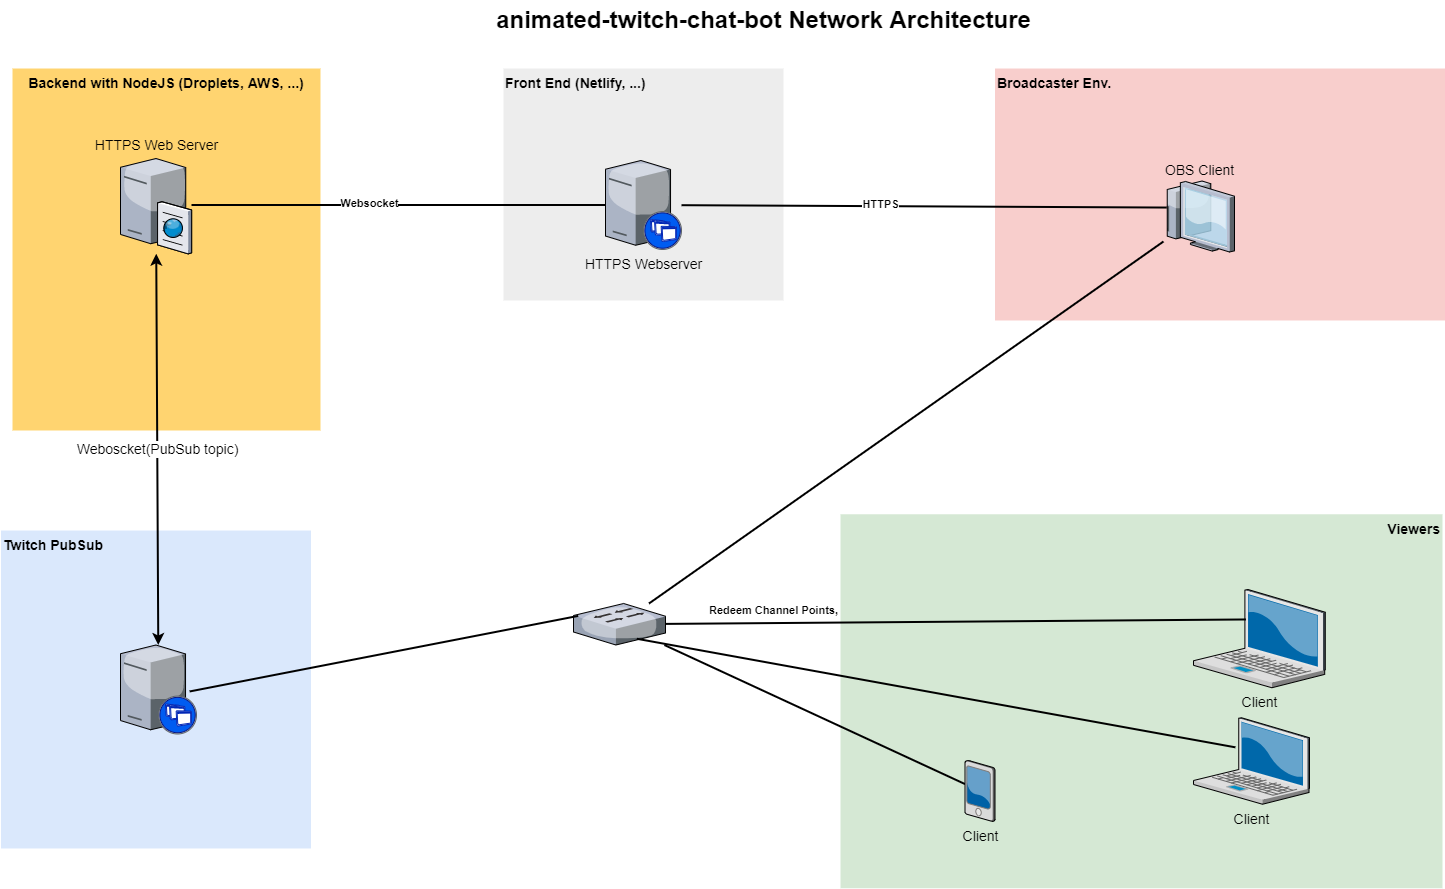

The diagram above was exported from draw.io. Its source (the exported page's mxGraphModel, read from the mxfile embedded in the PNG):
<mxGraphModel dx="2031" dy="1089" grid="1" gridSize="10" guides="1" tooltips="1" connect="1" arrows="1" fold="1" page="1" pageScale="1" pageWidth="850" pageHeight="1100" math="0" shadow="0">
  <root>
    <mxCell id="0" />
    <mxCell id="1" parent="0" />
    <mxCell id="-6rClQVq4S_JQpJwZ2Rc-1" value="&lt;b&gt;Broadcaster Env.&lt;/b&gt;" style="whiteSpace=wrap;html=1;fillColor=#f8cecc;fontSize=14;strokeColor=none;verticalAlign=top;align=left;" vertex="1" parent="1">
      <mxGeometry x="1161.5" y="98" width="450" height="252" as="geometry" />
    </mxCell>
    <mxCell id="-6rClQVq4S_JQpJwZ2Rc-2" value="&lt;b&gt;Viewers&lt;/b&gt;" style="whiteSpace=wrap;html=1;fillColor=#d5e8d4;fontSize=14;strokeColor=none;verticalAlign=top;align=right;" vertex="1" parent="1">
      <mxGeometry x="1007" y="543.75" width="602" height="374" as="geometry" />
    </mxCell>
    <mxCell id="-6rClQVq4S_JQpJwZ2Rc-3" value="&lt;b&gt;Front End (Netlify, ...)&lt;/b&gt;" style="whiteSpace=wrap;html=1;fillColor=#EDEDED;fontSize=14;strokeColor=none;verticalAlign=top;align=left;" vertex="1" parent="1">
      <mxGeometry x="670" y="98" width="280" height="232" as="geometry" />
    </mxCell>
    <mxCell id="-6rClQVq4S_JQpJwZ2Rc-4" value="&lt;b&gt;Twitch PubSub&lt;/b&gt;" style="whiteSpace=wrap;html=1;fillColor=#dae8fc;fontSize=14;strokeColor=none;verticalAlign=top;align=left;" vertex="1" parent="1">
      <mxGeometry x="167.5" y="560" width="310" height="318" as="geometry" />
    </mxCell>
    <mxCell id="-6rClQVq4S_JQpJwZ2Rc-5" value="&lt;b&gt;Backend with NodeJS (Droplets, AWS, ...)&lt;/b&gt;" style="whiteSpace=wrap;html=1;fillColor=#FFD470;gradientColor=none;fontSize=14;strokeColor=none;verticalAlign=top;" vertex="1" parent="1">
      <mxGeometry x="179" y="98" width="308" height="362" as="geometry" />
    </mxCell>
    <mxCell id="-6rClQVq4S_JQpJwZ2Rc-6" value="Client" style="verticalLabelPosition=bottom;aspect=fixed;html=1;verticalAlign=top;strokeColor=none;shape=mxgraph.citrix.laptop_2;fillColor=#66B2FF;gradientColor=#0066CC;fontSize=14;" vertex="1" parent="1">
      <mxGeometry x="1360" y="747.25" width="116" height="86.5" as="geometry" />
    </mxCell>
    <mxCell id="-6rClQVq4S_JQpJwZ2Rc-7" value="Client" style="verticalLabelPosition=bottom;aspect=fixed;html=1;verticalAlign=top;strokeColor=none;shape=mxgraph.citrix.laptop_2;fillColor=#66B2FF;gradientColor=#0066CC;fontSize=14;" vertex="1" parent="1">
      <mxGeometry x="1360" y="619" width="131.76" height="98.25" as="geometry" />
    </mxCell>
    <mxCell id="-6rClQVq4S_JQpJwZ2Rc-8" style="edgeStyle=none;rounded=0;html=1;startSize=10;endSize=10;jettySize=auto;orthogonalLoop=1;fontSize=14;endArrow=none;endFill=0;strokeWidth=2;" edge="1" parent="1" source="-6rClQVq4S_JQpJwZ2Rc-18" target="-6rClQVq4S_JQpJwZ2Rc-14">
      <mxGeometry relative="1" as="geometry">
        <mxPoint x="451" y="205.60225563909785" as="sourcePoint" />
      </mxGeometry>
    </mxCell>
    <mxCell id="-6rClQVq4S_JQpJwZ2Rc-9" value="Websocket" style="edgeLabel;html=1;align=center;verticalAlign=middle;resizable=0;points=[];fontStyle=1" vertex="1" connectable="0" parent="-6rClQVq4S_JQpJwZ2Rc-8">
      <mxGeometry x="-0.1463" y="2" relative="1" as="geometry">
        <mxPoint as="offset" />
      </mxGeometry>
    </mxCell>
    <mxCell id="-6rClQVq4S_JQpJwZ2Rc-10" style="edgeStyle=none;rounded=0;html=1;startSize=10;endSize=10;jettySize=auto;orthogonalLoop=1;fontSize=14;endArrow=none;endFill=0;strokeWidth=2;" edge="1" parent="1" source="-6rClQVq4S_JQpJwZ2Rc-11" target="-6rClQVq4S_JQpJwZ2Rc-20">
      <mxGeometry relative="1" as="geometry">
        <mxPoint x="713" y="1022.9882506527415" as="targetPoint" />
      </mxGeometry>
    </mxCell>
    <mxCell id="-6rClQVq4S_JQpJwZ2Rc-11" value="Client" style="verticalLabelPosition=bottom;aspect=fixed;html=1;verticalAlign=top;strokeColor=none;shape=mxgraph.citrix.pda;fillColor=#66B2FF;gradientColor=#0066CC;fontSize=14;" vertex="1" parent="1">
      <mxGeometry x="1131.5" y="790" width="30" height="61" as="geometry" />
    </mxCell>
    <mxCell id="-6rClQVq4S_JQpJwZ2Rc-12" style="edgeStyle=none;rounded=0;html=1;startSize=10;endSize=10;jettySize=auto;orthogonalLoop=1;fontSize=14;endArrow=none;endFill=0;strokeWidth=2;entryX=0.046;entryY=0.374;entryDx=0;entryDy=0;entryPerimeter=0;" edge="1" parent="1" source="-6rClQVq4S_JQpJwZ2Rc-14" target="-6rClQVq4S_JQpJwZ2Rc-21">
      <mxGeometry relative="1" as="geometry">
        <mxPoint x="759" y="201.88271604938268" as="targetPoint" />
      </mxGeometry>
    </mxCell>
    <mxCell id="-6rClQVq4S_JQpJwZ2Rc-13" value="HTTPS" style="edgeLabel;html=1;align=center;verticalAlign=middle;resizable=0;points=[];fontStyle=1" vertex="1" connectable="0" parent="-6rClQVq4S_JQpJwZ2Rc-12">
      <mxGeometry x="-0.1834" y="2" relative="1" as="geometry">
        <mxPoint as="offset" />
      </mxGeometry>
    </mxCell>
    <mxCell id="-6rClQVq4S_JQpJwZ2Rc-14" value="HTTPS Webserver" style="verticalLabelPosition=bottom;aspect=fixed;html=1;verticalAlign=top;strokeColor=none;shape=mxgraph.citrix.xenapp_server;fillColor=#66B2FF;gradientColor=#0066CC;fontSize=14;" vertex="1" parent="1">
      <mxGeometry x="772.0000000000001" y="190" width="76" height="89" as="geometry" />
    </mxCell>
    <mxCell id="-6rClQVq4S_JQpJwZ2Rc-15" value="Weboscket(PubSub topic)" style="edgeStyle=none;rounded=0;html=1;jettySize=auto;orthogonalLoop=1;fontSize=14;endArrow=classic;endFill=1;strokeWidth=2;strokeColor=default;startArrow=classic;startFill=1;" edge="1" parent="1" source="-6rClQVq4S_JQpJwZ2Rc-23" target="-6rClQVq4S_JQpJwZ2Rc-18">
      <mxGeometry relative="1" as="geometry">
        <mxPoint x="320" y="830" as="sourcePoint" />
      </mxGeometry>
    </mxCell>
    <mxCell id="-6rClQVq4S_JQpJwZ2Rc-16" style="edgeStyle=none;rounded=0;html=1;startSize=10;endSize=10;jettySize=auto;orthogonalLoop=1;fontSize=14;endArrow=none;endFill=0;strokeWidth=2;exitX=0.398;exitY=0.305;exitDx=0;exitDy=0;exitPerimeter=0;" edge="1" parent="1" source="-6rClQVq4S_JQpJwZ2Rc-7" target="-6rClQVq4S_JQpJwZ2Rc-20">
      <mxGeometry relative="1" as="geometry">
        <mxPoint x="1028" y="604.7298234552331" as="sourcePoint" />
      </mxGeometry>
    </mxCell>
    <mxCell id="-6rClQVq4S_JQpJwZ2Rc-17" value="Redeem Channel Points," style="edgeLabel;html=1;align=center;verticalAlign=middle;resizable=0;points=[];fontStyle=1" vertex="1" connectable="0" parent="-6rClQVq4S_JQpJwZ2Rc-16">
      <mxGeometry x="0.2249" y="-4" relative="1" as="geometry">
        <mxPoint x="-117" y="-8" as="offset" />
      </mxGeometry>
    </mxCell>
    <mxCell id="-6rClQVq4S_JQpJwZ2Rc-18" value="HTTPS Web Server" style="verticalLabelPosition=top;aspect=fixed;html=1;verticalAlign=bottom;strokeColor=none;shape=mxgraph.citrix.cache_server;fillColor=#66B2FF;gradientColor=#0066CC;fontSize=14;labelPosition=center;align=center;" vertex="1" parent="1">
      <mxGeometry x="287" y="185.75" width="71" height="97.5" as="geometry" />
    </mxCell>
    <mxCell id="-6rClQVq4S_JQpJwZ2Rc-19" style="edgeStyle=none;rounded=0;html=1;startSize=10;endSize=10;jettySize=auto;orthogonalLoop=1;fontSize=14;endArrow=none;endFill=0;strokeWidth=2;" edge="1" parent="1" source="-6rClQVq4S_JQpJwZ2Rc-20" target="-6rClQVq4S_JQpJwZ2Rc-21">
      <mxGeometry relative="1" as="geometry" />
    </mxCell>
    <mxCell id="-6rClQVq4S_JQpJwZ2Rc-20" value="" style="verticalLabelPosition=bottom;aspect=fixed;html=1;verticalAlign=top;strokeColor=none;shape=mxgraph.citrix.switch;fillColor=#66B2FF;gradientColor=#0066CC;fontSize=14;" vertex="1" parent="1">
      <mxGeometry x="740" y="633" width="92" height="41.5" as="geometry" />
    </mxCell>
    <mxCell id="-6rClQVq4S_JQpJwZ2Rc-21" value="OBS Client&lt;br&gt;" style="verticalLabelPosition=top;aspect=fixed;html=1;verticalAlign=bottom;strokeColor=none;shape=mxgraph.citrix.thin_client;fillColor=#66B2FF;gradientColor=#0066CC;fontSize=14;labelPosition=center;align=center;" vertex="1" parent="1">
      <mxGeometry x="1330" y="210.5" width="71" height="71" as="geometry" />
    </mxCell>
    <mxCell id="-6rClQVq4S_JQpJwZ2Rc-22" value="animated-twitch-chat-bot Network Architecture" style="text;strokeColor=none;fillColor=none;html=1;fontSize=24;fontStyle=1;verticalAlign=middle;align=center;" vertex="1" parent="1">
      <mxGeometry x="499" y="30" width="861" height="40" as="geometry" />
    </mxCell>
    <mxCell id="-6rClQVq4S_JQpJwZ2Rc-23" value="" style="verticalLabelPosition=bottom;aspect=fixed;html=1;verticalAlign=top;strokeColor=none;shape=mxgraph.citrix.xenapp_server;fillColor=#66B2FF;gradientColor=#0066CC;fontSize=14;" vertex="1" parent="1">
      <mxGeometry x="286.9999999999999" y="674.5" width="76" height="89" as="geometry" />
    </mxCell>
    <mxCell id="-6rClQVq4S_JQpJwZ2Rc-24" style="edgeStyle=none;rounded=0;html=1;startSize=10;endSize=10;jettySize=auto;orthogonalLoop=1;fontSize=14;endArrow=none;endFill=0;strokeWidth=2;exitX=0.361;exitY=0.342;exitDx=0;exitDy=0;exitPerimeter=0;entryX=0.688;entryY=0.85;entryDx=0;entryDy=0;entryPerimeter=0;" edge="1" parent="1" source="-6rClQVq4S_JQpJwZ2Rc-6" target="-6rClQVq4S_JQpJwZ2Rc-20">
      <mxGeometry relative="1" as="geometry">
        <mxPoint x="1260" y="836.0028195488724" as="sourcePoint" />
        <mxPoint x="832" y="695.8167293233084" as="targetPoint" />
      </mxGeometry>
    </mxCell>
    <mxCell id="-6rClQVq4S_JQpJwZ2Rc-25" style="edgeStyle=none;rounded=0;html=1;startSize=10;endSize=10;jettySize=auto;orthogonalLoop=1;fontSize=14;endArrow=none;endFill=0;strokeWidth=2;entryX=0.051;entryY=0.299;entryDx=0;entryDy=0;entryPerimeter=0;exitX=0.91;exitY=0.522;exitDx=0;exitDy=0;exitPerimeter=0;" edge="1" parent="1" source="-6rClQVq4S_JQpJwZ2Rc-23" target="-6rClQVq4S_JQpJwZ2Rc-20">
      <mxGeometry relative="1" as="geometry">
        <mxPoint x="820.91" y="905.5181660899652" as="sourcePoint" />
        <mxPoint x="569.9966217516841" y="680" as="targetPoint" />
      </mxGeometry>
    </mxCell>
  </root>
</mxGraphModel>